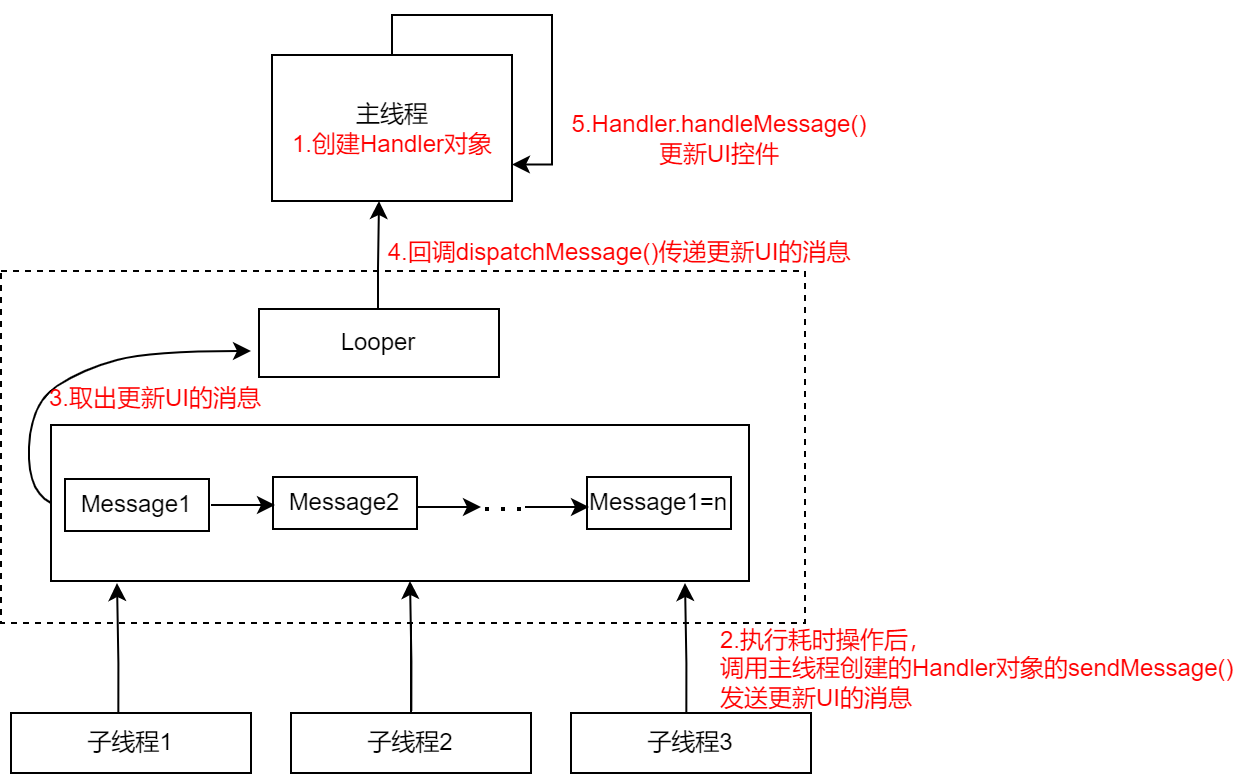

The diagram above was exported from draw.io. Its source (the exported page's mxGraphModel, read from the mxfile embedded in the PNG):
<mxGraphModel dx="967" dy="526" grid="0" gridSize="10" guides="1" tooltips="1" connect="1" arrows="1" fold="1" page="1" pageScale="1" pageWidth="3300" pageHeight="4681" math="0" shadow="0">
  <root>
    <mxCell id="0" />
    <mxCell id="1" parent="0" />
    <mxCell id="bjyrsFs54wj64dJ44ZWH-1" value="子线程1" style="rounded=0;whiteSpace=wrap;html=1;" vertex="1" parent="1">
      <mxGeometry x="90" y="516" width="120" height="30" as="geometry" />
    </mxCell>
    <mxCell id="bjyrsFs54wj64dJ44ZWH-43" value="" style="edgeStyle=orthogonalEdgeStyle;rounded=0;orthogonalLoop=1;jettySize=auto;html=1;fontColor=#FF0000;" edge="1" parent="1" source="bjyrsFs54wj64dJ44ZWH-2" target="bjyrsFs54wj64dJ44ZWH-22">
      <mxGeometry relative="1" as="geometry" />
    </mxCell>
    <mxCell id="bjyrsFs54wj64dJ44ZWH-2" value="子线程2" style="rounded=0;whiteSpace=wrap;html=1;" vertex="1" parent="1">
      <mxGeometry x="230" y="516" width="120" height="30" as="geometry" />
    </mxCell>
    <mxCell id="bjyrsFs54wj64dJ44ZWH-3" value="子线程3" style="rounded=0;whiteSpace=wrap;html=1;" vertex="1" parent="1">
      <mxGeometry x="370" y="516" width="120" height="30" as="geometry" />
    </mxCell>
    <mxCell id="bjyrsFs54wj64dJ44ZWH-5" value="" style="rounded=0;whiteSpace=wrap;html=1;dashed=1;" vertex="1" parent="1">
      <mxGeometry x="85" y="295" width="402" height="176" as="geometry" />
    </mxCell>
    <mxCell id="bjyrsFs54wj64dJ44ZWH-13" value="" style="edgeStyle=orthogonalEdgeStyle;rounded=0;orthogonalLoop=1;jettySize=auto;html=1;fontColor=#00CCCC;entryX=1;entryY=0.75;entryDx=0;entryDy=0;" edge="1" parent="1" source="bjyrsFs54wj64dJ44ZWH-6" target="bjyrsFs54wj64dJ44ZWH-6">
      <mxGeometry relative="1" as="geometry">
        <mxPoint x="286" y="144" as="targetPoint" />
      </mxGeometry>
    </mxCell>
    <mxCell id="bjyrsFs54wj64dJ44ZWH-6" value="主线程&lt;br&gt;&lt;font color=&quot;#ff0000&quot;&gt;1.创建Handler对象&lt;/font&gt;" style="rounded=0;whiteSpace=wrap;html=1;" vertex="1" parent="1">
      <mxGeometry x="220.5" y="187" width="120" height="73" as="geometry" />
    </mxCell>
    <mxCell id="bjyrsFs54wj64dJ44ZWH-11" value="" style="edgeStyle=orthogonalEdgeStyle;rounded=0;orthogonalLoop=1;jettySize=auto;html=1;" edge="1" parent="1">
      <mxGeometry relative="1" as="geometry">
        <mxPoint x="273.5" y="314" as="sourcePoint" />
        <mxPoint x="274" y="260" as="targetPoint" />
        <Array as="points">
          <mxPoint x="274" y="294" />
          <mxPoint x="274" y="294" />
        </Array>
      </mxGeometry>
    </mxCell>
    <mxCell id="bjyrsFs54wj64dJ44ZWH-15" value="&lt;font color=&quot;#ff0000&quot;&gt;4.回调dispatchMessage()传递更新UI的消息&lt;/font&gt;" style="text;html=1;align=center;verticalAlign=middle;resizable=0;points=[];autosize=1;strokeColor=none;fillColor=none;fontColor=#00CCCC;" vertex="1" parent="1">
      <mxGeometry x="273" y="277" width="241" height="18" as="geometry" />
    </mxCell>
    <mxCell id="bjyrsFs54wj64dJ44ZWH-16" value="&lt;font color=&quot;#ff0000&quot;&gt;5.Handler.handleMessage()&lt;br&gt;更新UI控件&lt;/font&gt;" style="text;html=1;align=center;verticalAlign=middle;resizable=0;points=[];autosize=1;strokeColor=none;fillColor=none;fontColor=#00CCCC;" vertex="1" parent="1">
      <mxGeometry x="365" y="213" width="157" height="32" as="geometry" />
    </mxCell>
    <mxCell id="bjyrsFs54wj64dJ44ZWH-20" value="" style="rounded=0;whiteSpace=wrap;html=1;fontColor=#000000;" vertex="1" parent="1">
      <mxGeometry x="110" y="372" width="349" height="78" as="geometry" />
    </mxCell>
    <mxCell id="bjyrsFs54wj64dJ44ZWH-21" value="Message1" style="rounded=0;whiteSpace=wrap;html=1;fontColor=#000000;" vertex="1" parent="1">
      <mxGeometry x="117" y="399" width="72" height="26" as="geometry" />
    </mxCell>
    <mxCell id="bjyrsFs54wj64dJ44ZWH-22" value="Message2" style="rounded=0;whiteSpace=wrap;html=1;fontColor=#000000;" vertex="1" parent="1">
      <mxGeometry x="221" y="398" width="72" height="26" as="geometry" />
    </mxCell>
    <mxCell id="bjyrsFs54wj64dJ44ZWH-24" value="Message1=n" style="rounded=0;whiteSpace=wrap;html=1;fontColor=#000000;" vertex="1" parent="1">
      <mxGeometry x="378" y="398" width="72" height="26" as="geometry" />
    </mxCell>
    <mxCell id="bjyrsFs54wj64dJ44ZWH-25" value="" style="endArrow=classic;html=1;rounded=0;fontColor=#000000;" edge="1" parent="1">
      <mxGeometry width="50" height="50" relative="1" as="geometry">
        <mxPoint x="190" y="412" as="sourcePoint" />
        <mxPoint x="222" y="412" as="targetPoint" />
      </mxGeometry>
    </mxCell>
    <mxCell id="bjyrsFs54wj64dJ44ZWH-26" value="" style="endArrow=classic;html=1;rounded=0;fontColor=#000000;" edge="1" parent="1">
      <mxGeometry width="50" height="50" relative="1" as="geometry">
        <mxPoint x="293" y="413" as="sourcePoint" />
        <mxPoint x="325" y="413" as="targetPoint" />
      </mxGeometry>
    </mxCell>
    <mxCell id="bjyrsFs54wj64dJ44ZWH-27" value="" style="endArrow=classic;html=1;rounded=0;fontColor=#000000;" edge="1" parent="1">
      <mxGeometry width="50" height="50" relative="1" as="geometry">
        <mxPoint x="347" y="413" as="sourcePoint" />
        <mxPoint x="379" y="413" as="targetPoint" />
      </mxGeometry>
    </mxCell>
    <mxCell id="bjyrsFs54wj64dJ44ZWH-28" value="" style="endArrow=none;dashed=1;html=1;dashPattern=1 3;strokeWidth=2;rounded=0;fontColor=#000000;" edge="1" parent="1">
      <mxGeometry width="50" height="50" relative="1" as="geometry">
        <mxPoint x="327" y="414" as="sourcePoint" />
        <mxPoint x="351" y="414" as="targetPoint" />
      </mxGeometry>
    </mxCell>
    <mxCell id="bjyrsFs54wj64dJ44ZWH-29" value="Looper" style="rounded=0;whiteSpace=wrap;html=1;fontColor=#000000;" vertex="1" parent="1">
      <mxGeometry x="214" y="314" width="120" height="34" as="geometry" />
    </mxCell>
    <mxCell id="bjyrsFs54wj64dJ44ZWH-31" value="" style="curved=1;endArrow=classic;html=1;rounded=0;fontColor=#000000;exitX=0;exitY=0.5;exitDx=0;exitDy=0;" edge="1" parent="1" source="bjyrsFs54wj64dJ44ZWH-20">
      <mxGeometry width="50" height="50" relative="1" as="geometry">
        <mxPoint x="160" y="385" as="sourcePoint" />
        <mxPoint x="210" y="335" as="targetPoint" />
        <Array as="points">
          <mxPoint x="98" y="405" />
          <mxPoint x="100" y="361" />
          <mxPoint x="126" y="344" />
          <mxPoint x="160" y="335" />
        </Array>
      </mxGeometry>
    </mxCell>
    <mxCell id="bjyrsFs54wj64dJ44ZWH-32" value="&lt;font color=&quot;#ff0000&quot;&gt;3.取出更新UI的消息&lt;/font&gt;" style="text;html=1;align=center;verticalAlign=middle;resizable=0;points=[];autosize=1;strokeColor=none;fillColor=none;fontColor=#000000;" vertex="1" parent="1">
      <mxGeometry x="104" y="350" width="116" height="18" as="geometry" />
    </mxCell>
    <mxCell id="bjyrsFs54wj64dJ44ZWH-35" value="" style="edgeStyle=orthogonalEdgeStyle;rounded=0;orthogonalLoop=1;jettySize=auto;html=1;exitX=0.5;exitY=0;exitDx=0;exitDy=0;entryX=0.915;entryY=1.013;entryDx=0;entryDy=0;entryPerimeter=0;" edge="1" parent="1">
      <mxGeometry relative="1" as="geometry">
        <mxPoint x="143.66999999999985" y="516" as="sourcePoint" />
        <mxPoint x="143.00499999999988" y="451.014" as="targetPoint" />
        <Array as="points">
          <mxPoint x="143.66999999999996" y="491" />
        </Array>
      </mxGeometry>
    </mxCell>
    <mxCell id="bjyrsFs54wj64dJ44ZWH-40" value="" style="edgeStyle=orthogonalEdgeStyle;rounded=0;orthogonalLoop=1;jettySize=auto;html=1;exitX=0.5;exitY=0;exitDx=0;exitDy=0;entryX=0.915;entryY=1.013;entryDx=0;entryDy=0;entryPerimeter=0;" edge="1" parent="1">
      <mxGeometry relative="1" as="geometry">
        <mxPoint x="290.16999999999985" y="514.99" as="sourcePoint" />
        <mxPoint x="289.5049999999999" y="450.004" as="targetPoint" />
        <Array as="points">
          <mxPoint x="290.16999999999996" y="489.99" />
        </Array>
      </mxGeometry>
    </mxCell>
    <mxCell id="bjyrsFs54wj64dJ44ZWH-41" value="" style="edgeStyle=orthogonalEdgeStyle;rounded=0;orthogonalLoop=1;jettySize=auto;html=1;exitX=0.5;exitY=0;exitDx=0;exitDy=0;entryX=0.915;entryY=1.013;entryDx=0;entryDy=0;entryPerimeter=0;" edge="1" parent="1">
      <mxGeometry relative="1" as="geometry">
        <mxPoint x="427.66999999999985" y="516" as="sourcePoint" />
        <mxPoint x="427.0049999999999" y="451.014" as="targetPoint" />
        <Array as="points">
          <mxPoint x="427.66999999999996" y="491" />
        </Array>
      </mxGeometry>
    </mxCell>
    <mxCell id="bjyrsFs54wj64dJ44ZWH-14" value="&lt;font color=&quot;#ff0000&quot;&gt;2.执行耗时操作后，&lt;br&gt;调用主线程创建的Handler对象的sendMessage()&lt;br&gt;发送更新UI的消息&lt;/font&gt;" style="text;html=1;align=left;verticalAlign=middle;resizable=0;points=[];autosize=1;opacity=0;" vertex="1" parent="1">
      <mxGeometry x="443" y="471" width="267" height="46" as="geometry" />
    </mxCell>
  </root>
</mxGraphModel>